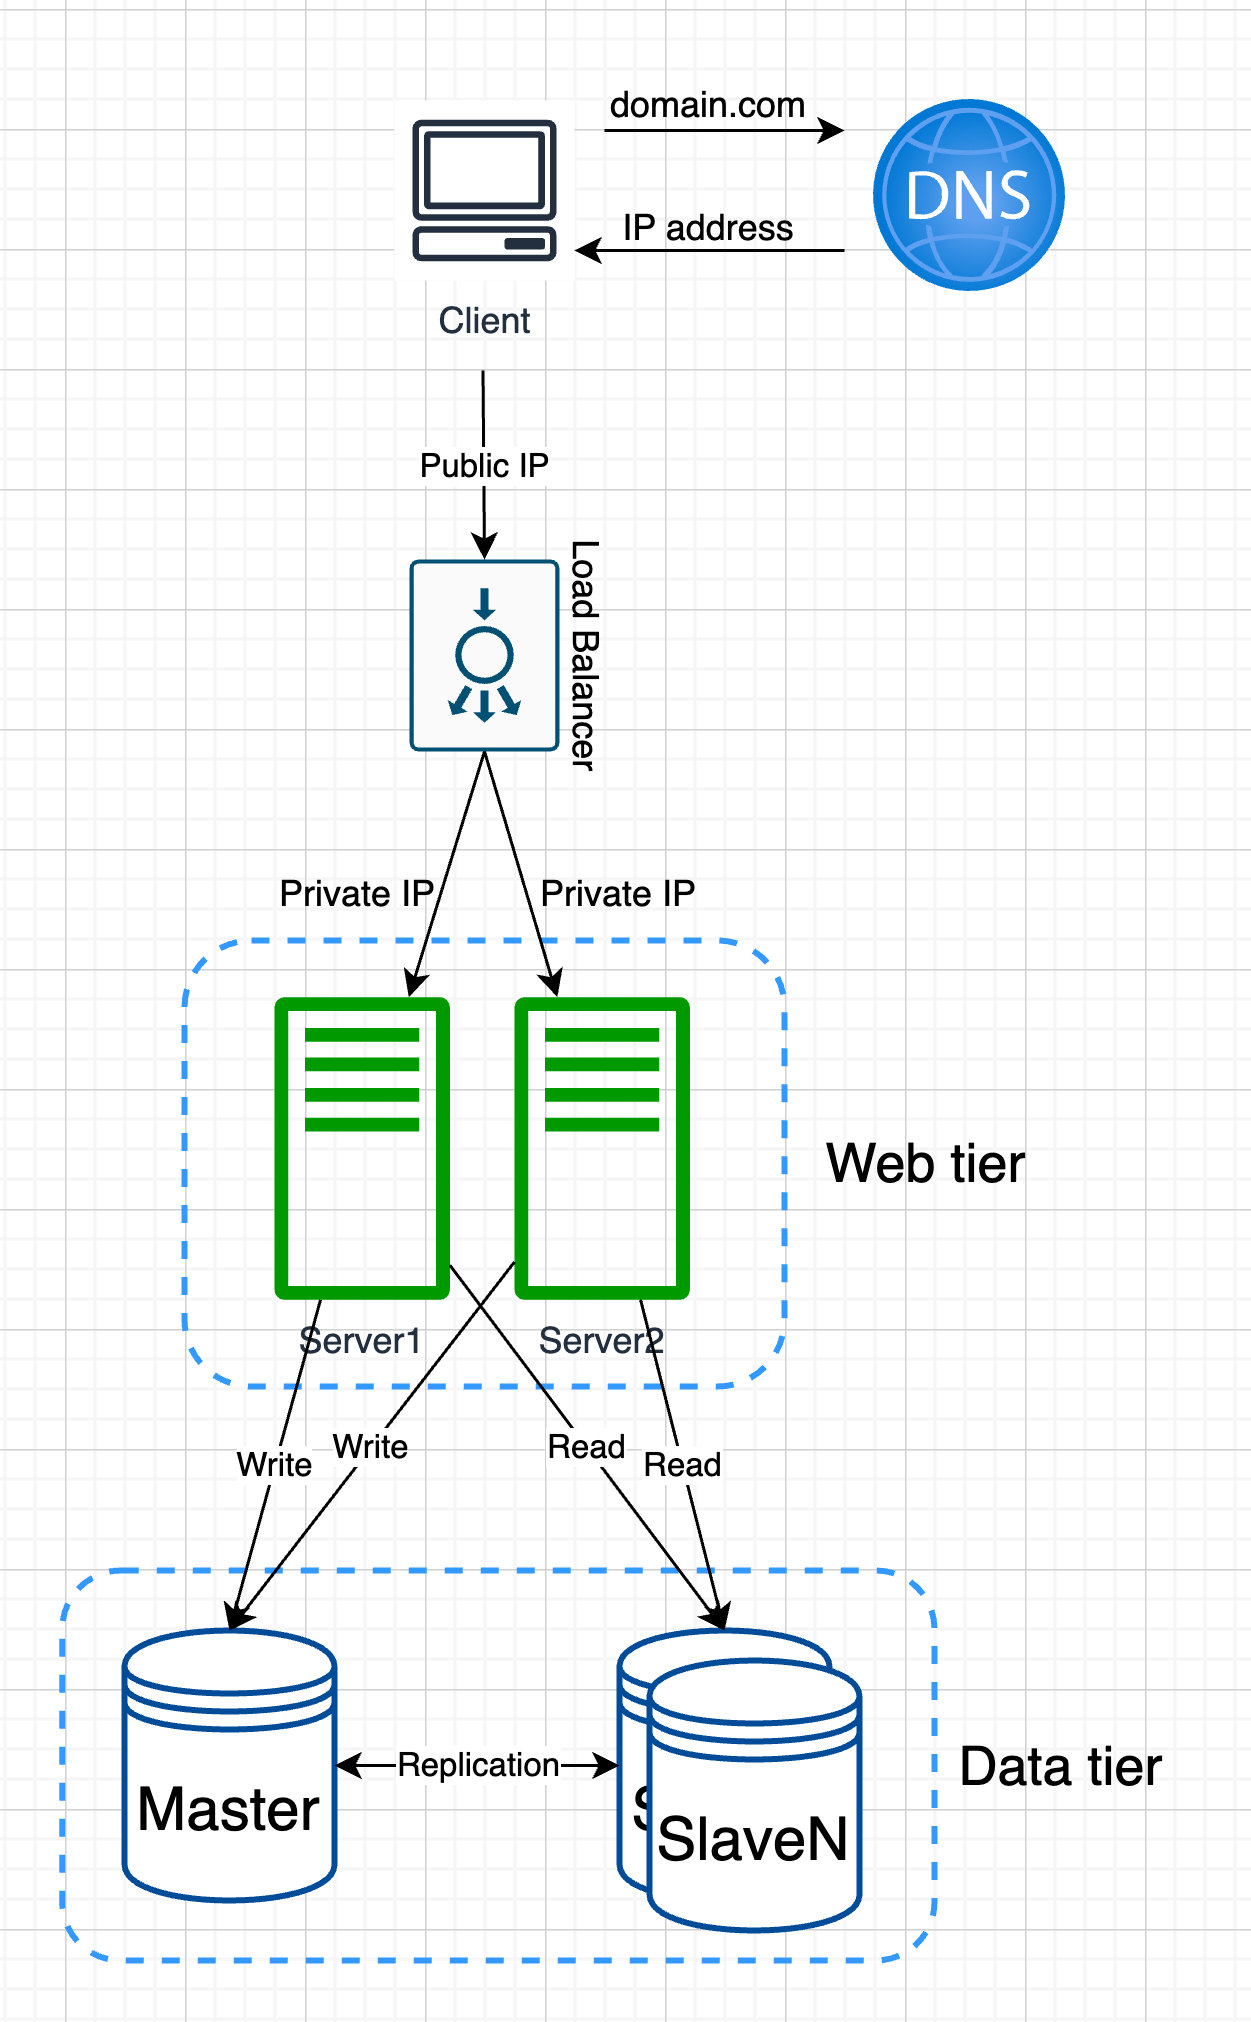

The diagram above was exported from draw.io. Its source (the exported page's mxGraphModel, read from the mxfile embedded in the PNG):
<mxGraphModel dx="1243" dy="831" grid="1" gridSize="10" guides="1" tooltips="1" connect="1" arrows="1" fold="1" page="1" pageScale="1" pageWidth="850" pageHeight="1100" math="0" shadow="0">
  <root>
    <mxCell id="0" />
    <mxCell id="1" parent="0" />
    <mxCell id="u_6Jhnb3s3K0sa4x8jdL-8" value="" style="rounded=1;whiteSpace=wrap;html=1;dashed=1;strokeWidth=2;fillColor=none;strokeColor=#3399FF;" parent="1" vertex="1">
      <mxGeometry x="239.23" y="560" width="290.77" height="130" as="geometry" />
    </mxCell>
    <mxCell id="bp-vKxV_hlAgK0k2TYMo-3" value="" style="rounded=1;whiteSpace=wrap;html=1;dashed=1;strokeWidth=2;fillColor=none;fontColor=#000000;strokeColor=#3399FF;" parent="1" vertex="1">
      <mxGeometry x="280" y="350" width="200" height="148.67" as="geometry" />
    </mxCell>
    <mxCell id="IRDAZbnhrmjxmqdq8_ro-2" value="" style="image;aspect=fixed;html=1;points=[];align=center;fontSize=12;image=img/lib/azure2/networking/DNS_Zones.svg;" parent="1" vertex="1">
      <mxGeometry x="510" y="70" width="64" height="64" as="geometry" />
    </mxCell>
    <mxCell id="IRDAZbnhrmjxmqdq8_ro-3" value="Client" style="sketch=0;outlineConnect=0;fontColor=#232F3E;gradientColor=none;strokeColor=#232F3E;fillColor=#ffffff;dashed=0;verticalLabelPosition=bottom;verticalAlign=top;align=center;html=1;fontSize=12;fontStyle=0;aspect=fixed;shape=mxgraph.aws4.resourceIcon;resIcon=mxgraph.aws4.client;" parent="1" vertex="1">
      <mxGeometry x="350" y="70" width="60" height="60" as="geometry" />
    </mxCell>
    <mxCell id="IRDAZbnhrmjxmqdq8_ro-4" value="" style="endArrow=classic;html=1;rounded=0;" parent="1" edge="1">
      <mxGeometry width="50" height="50" relative="1" as="geometry">
        <mxPoint x="420" y="80" as="sourcePoint" />
        <mxPoint x="500" y="80" as="targetPoint" />
      </mxGeometry>
    </mxCell>
    <mxCell id="IRDAZbnhrmjxmqdq8_ro-5" value="" style="endArrow=classic;html=1;rounded=0;" parent="1" edge="1">
      <mxGeometry width="50" height="50" relative="1" as="geometry">
        <mxPoint x="500" y="120" as="sourcePoint" />
        <mxPoint x="410" y="120" as="targetPoint" />
      </mxGeometry>
    </mxCell>
    <mxCell id="IRDAZbnhrmjxmqdq8_ro-6" value="domain.com" style="text;html=1;align=center;verticalAlign=middle;whiteSpace=wrap;rounded=0;" parent="1" vertex="1">
      <mxGeometry x="425" y="57" width="60" height="30" as="geometry" />
    </mxCell>
    <mxCell id="IRDAZbnhrmjxmqdq8_ro-7" value="IP address" style="text;html=1;align=center;verticalAlign=middle;whiteSpace=wrap;rounded=0;" parent="1" vertex="1">
      <mxGeometry x="425" y="98" width="60" height="30" as="geometry" />
    </mxCell>
    <mxCell id="IRDAZbnhrmjxmqdq8_ro-9" value="Public IP" style="endArrow=classic;html=1;rounded=0;entryX=0;entryY=0.5;entryDx=0;entryDy=0;entryPerimeter=0;" parent="1" target="bp-vKxV_hlAgK0k2TYMo-7" edge="1">
      <mxGeometry width="50" height="50" relative="1" as="geometry">
        <mxPoint x="379.5" y="160" as="sourcePoint" />
        <mxPoint x="379.5" y="230" as="targetPoint" />
      </mxGeometry>
    </mxCell>
    <mxCell id="IGtKASbwkltZqIFQSp29-2" value="&lt;font style=&quot;font-size: 20px;&quot;&gt;Master&lt;/font&gt;" style="shape=datastore;whiteSpace=wrap;html=1;strokeColor=#004C99;strokeWidth=2;" parent="1" vertex="1">
      <mxGeometry x="260" y="580" width="70" height="90" as="geometry" />
    </mxCell>
    <mxCell id="bp-vKxV_hlAgK0k2TYMo-1" value="Server1" style="sketch=0;outlineConnect=0;fontColor=#232F3E;gradientColor=none;fillColor=#009900;strokeColor=none;dashed=0;verticalLabelPosition=bottom;verticalAlign=top;align=center;html=1;fontSize=12;fontStyle=0;aspect=fixed;pointerEvents=1;shape=mxgraph.aws4.traditional_server;strokeWidth=1;" parent="1" vertex="1">
      <mxGeometry x="310" y="368.67" width="58.46" height="101.33" as="geometry" />
    </mxCell>
    <mxCell id="bp-vKxV_hlAgK0k2TYMo-2" value="Server2" style="sketch=0;outlineConnect=0;fontColor=#232F3E;gradientColor=none;fillColor=#009900;strokeColor=none;dashed=0;verticalLabelPosition=bottom;verticalAlign=top;align=center;html=1;fontSize=12;fontStyle=0;aspect=fixed;pointerEvents=1;shape=mxgraph.aws4.traditional_server;strokeWidth=1;" parent="1" vertex="1">
      <mxGeometry x="390" y="368.67" width="58.46" height="101.33" as="geometry" />
    </mxCell>
    <mxCell id="bp-vKxV_hlAgK0k2TYMo-7" value="Load Balancer" style="sketch=0;points=[[0.015,0.015,0],[0.985,0.015,0],[0.985,0.985,0],[0.015,0.985,0],[0.25,0,0],[0.5,0,0],[0.75,0,0],[1,0.25,0],[1,0.5,0],[1,0.75,0],[0.75,1,0],[0.5,1,0],[0.25,1,0],[0,0.75,0],[0,0.5,0],[0,0.25,0]];verticalLabelPosition=top;html=1;verticalAlign=bottom;aspect=fixed;align=center;pointerEvents=1;shape=mxgraph.cisco19.rect;prIcon=load_balancer;fillColor=#FAFAFA;strokeColor=#005073;labelPosition=center;rotation=90;textDirection=ltr;" parent="1" vertex="1">
      <mxGeometry x="348" y="230" width="64" height="50" as="geometry" />
    </mxCell>
    <mxCell id="bp-vKxV_hlAgK0k2TYMo-8" value="" style="endArrow=classic;html=1;rounded=0;exitX=1;exitY=0.5;exitDx=0;exitDy=0;exitPerimeter=0;" parent="1" source="bp-vKxV_hlAgK0k2TYMo-7" target="bp-vKxV_hlAgK0k2TYMo-1" edge="1">
      <mxGeometry width="50" height="50" relative="1" as="geometry">
        <mxPoint x="190" y="300" as="sourcePoint" />
        <mxPoint x="240" y="250" as="targetPoint" />
      </mxGeometry>
    </mxCell>
    <mxCell id="bp-vKxV_hlAgK0k2TYMo-9" value="" style="endArrow=classic;html=1;rounded=0;exitX=1;exitY=0.5;exitDx=0;exitDy=0;exitPerimeter=0;" parent="1" source="bp-vKxV_hlAgK0k2TYMo-7" target="bp-vKxV_hlAgK0k2TYMo-2" edge="1">
      <mxGeometry width="50" height="50" relative="1" as="geometry">
        <mxPoint x="359" y="289" as="sourcePoint" />
        <mxPoint x="353" y="379" as="targetPoint" />
      </mxGeometry>
    </mxCell>
    <mxCell id="bp-vKxV_hlAgK0k2TYMo-10" value="Private IP" style="text;html=1;align=center;verticalAlign=middle;whiteSpace=wrap;rounded=0;" parent="1" vertex="1">
      <mxGeometry x="395" y="320" width="60" height="30" as="geometry" />
    </mxCell>
    <mxCell id="bp-vKxV_hlAgK0k2TYMo-11" value="Private IP" style="text;html=1;align=center;verticalAlign=middle;whiteSpace=wrap;rounded=0;" parent="1" vertex="1">
      <mxGeometry x="308.46" y="320" width="60" height="30" as="geometry" />
    </mxCell>
    <mxCell id="u_6Jhnb3s3K0sa4x8jdL-1" value="&lt;font style=&quot;font-size: 20px;&quot;&gt;Slave1&lt;/font&gt;" style="shape=datastore;whiteSpace=wrap;html=1;strokeColor=#004C99;strokeWidth=2;" parent="1" vertex="1">
      <mxGeometry x="425" y="580" width="70" height="90" as="geometry" />
    </mxCell>
    <mxCell id="u_6Jhnb3s3K0sa4x8jdL-2" value="&lt;font style=&quot;font-size: 20px;&quot;&gt;SlaveN&lt;/font&gt;" style="shape=datastore;whiteSpace=wrap;html=1;strokeColor=#004C99;strokeWidth=2;" parent="1" vertex="1">
      <mxGeometry x="435" y="590" width="70" height="90" as="geometry" />
    </mxCell>
    <mxCell id="u_6Jhnb3s3K0sa4x8jdL-3" value="Replication" style="endArrow=classic;startArrow=classic;html=1;rounded=0;exitX=1;exitY=0.5;exitDx=0;exitDy=0;entryX=0;entryY=0.5;entryDx=0;entryDy=0;" parent="1" source="IGtKASbwkltZqIFQSp29-2" target="u_6Jhnb3s3K0sa4x8jdL-1" edge="1">
      <mxGeometry width="50" height="50" relative="1" as="geometry">
        <mxPoint x="400" y="450" as="sourcePoint" />
        <mxPoint x="450" y="400" as="targetPoint" />
      </mxGeometry>
    </mxCell>
    <mxCell id="u_6Jhnb3s3K0sa4x8jdL-4" value="Write" style="endArrow=classic;html=1;rounded=0;entryX=0.5;entryY=0;entryDx=0;entryDy=0;" parent="1" source="bp-vKxV_hlAgK0k2TYMo-1" target="IGtKASbwkltZqIFQSp29-2" edge="1">
      <mxGeometry width="50" height="50" relative="1" as="geometry">
        <mxPoint x="400" y="450" as="sourcePoint" />
        <mxPoint x="450" y="400" as="targetPoint" />
      </mxGeometry>
    </mxCell>
    <mxCell id="u_6Jhnb3s3K0sa4x8jdL-5" value="Write" style="endArrow=classic;html=1;rounded=0;entryX=0.5;entryY=0;entryDx=0;entryDy=0;" parent="1" source="bp-vKxV_hlAgK0k2TYMo-2" target="IGtKASbwkltZqIFQSp29-2" edge="1">
      <mxGeometry width="50" height="50" relative="1" as="geometry">
        <mxPoint x="333" y="480" as="sourcePoint" />
        <mxPoint x="305" y="570" as="targetPoint" />
      </mxGeometry>
    </mxCell>
    <mxCell id="u_6Jhnb3s3K0sa4x8jdL-6" value="Read" style="endArrow=classic;html=1;rounded=0;entryX=0.5;entryY=0;entryDx=0;entryDy=0;" parent="1" source="bp-vKxV_hlAgK0k2TYMo-1" target="u_6Jhnb3s3K0sa4x8jdL-1" edge="1">
      <mxGeometry width="50" height="50" relative="1" as="geometry">
        <mxPoint x="343" y="490" as="sourcePoint" />
        <mxPoint x="315" y="580" as="targetPoint" />
      </mxGeometry>
    </mxCell>
    <mxCell id="u_6Jhnb3s3K0sa4x8jdL-7" value="Read" style="endArrow=classic;html=1;rounded=0;entryX=0.5;entryY=0;entryDx=0;entryDy=0;" parent="1" source="bp-vKxV_hlAgK0k2TYMo-2" target="u_6Jhnb3s3K0sa4x8jdL-1" edge="1">
      <mxGeometry width="50" height="50" relative="1" as="geometry">
        <mxPoint x="353" y="500" as="sourcePoint" />
        <mxPoint x="325" y="590" as="targetPoint" />
      </mxGeometry>
    </mxCell>
    <mxCell id="u_6Jhnb3s3K0sa4x8jdL-9" value="Web tier" style="text;html=1;align=center;verticalAlign=middle;whiteSpace=wrap;rounded=0;fontSize=18;" parent="1" vertex="1">
      <mxGeometry x="485" y="409.34" width="85" height="30" as="geometry" />
    </mxCell>
    <mxCell id="u_6Jhnb3s3K0sa4x8jdL-10" value="Data tier" style="text;html=1;align=center;verticalAlign=middle;whiteSpace=wrap;rounded=0;fontSize=18;" parent="1" vertex="1">
      <mxGeometry x="530" y="610" width="85" height="30" as="geometry" />
    </mxCell>
  </root>
</mxGraphModel>